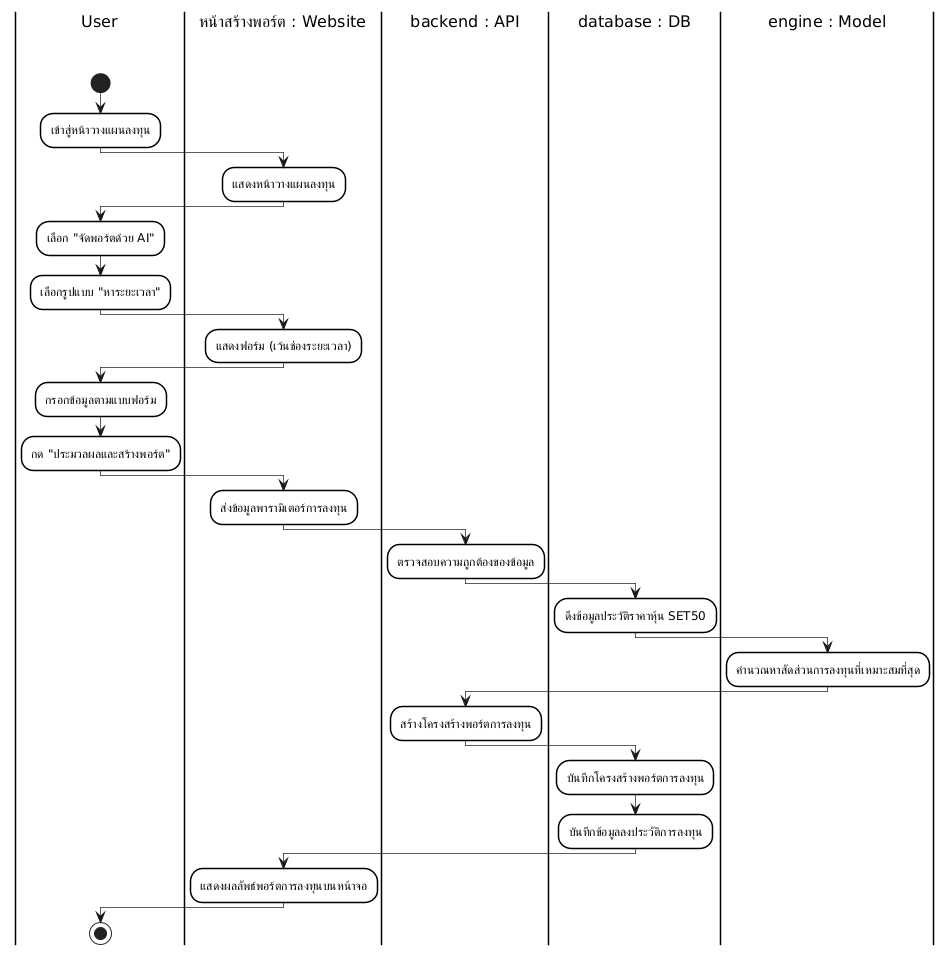

The diagram above was rendered by PlantUML. Its source (embedded in the PNG):
@startuml
skinparam monochrome true
skinparam shadowing false
skinparam backgroundcolor white
skinparam ranksep 50

' Swimlane Styling
skinparam SwimlaneBorderColor black
skinparam SwimlaneBorderThickness 1.5
skinparam SwimlaneBackgroundColor white
skinparam SwimlaneTitleBackgroundColor white
skinparam SwimlaneTitleFontColor black
skinparam SwimlaneTitleFontSize 16
skinparam SwimlaneTitleFontName Arial

' Activity Styling
skinparam ActivityBackgroundColor white
skinparam ActivityBorderColor black
skinparam ActivityBorderThickness 1.5
skinparam ArrowThickness 0.7

|User\n\n|
start
:เข้าสู่หน้าวางแผนลงทุน;
|หน้าสร้างพอร์ต : Website\n\n|
:แสดงหน้าวางแผนลงทุน;
|User\n\n|
:เลือก "จัดพอร์ตด้วย AI";
:เลือกรูปแบบ "หาระยะเวลา";
|หน้าสร้างพอร์ต : Website\n\n|
:แสดงฟอร์ม (เว้นช่องระยะเวลา);
|User\n\n|
:กรอกข้อมูลตามแบบฟอร์ม;
:กด "ประมวลผลและสร้างพอร์ต";
|หน้าสร้างพอร์ต : Website\n\n|
:ส่งข้อมูลพารามิเตอร์การลงทุน;
|backend : API\n\n|
:ตรวจสอบความถูกต้องของข้อมูล;
|database : DB\n\n|
:ดึงข้อมูลประวัติราคาหุ้น SET50;
|engine : Model\n\n|
:คำนวณหาสัดส่วนการลงทุนที่เหมาะสมที่สุด;
|backend : API\n\n|
:สร้างโครงสร้างพอร์ตการลงทุน;
|database : DB\n\n|
:บันทึกโครงสร้างพอร์ตการลงทุน;
:บันทึกข้อมูลลงประวัติการลงทุน;
|หน้าสร้างพอร์ต : Website\n\n|
:แสดงผลลัพธ์พอร์ตการลงทุนบนหน้าจอ;
|User\n\n|
stop
@enduml